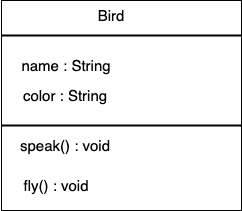

The diagram above was exported from draw.io. Its source (the exported page's mxGraphModel, read from the mxfile embedded in the PNG):
<mxGraphModel dx="827" dy="468" grid="1" gridSize="10" guides="1" tooltips="1" connect="1" arrows="1" fold="1" page="1" pageScale="1" pageWidth="827" pageHeight="1169" math="0" shadow="0">
  <root>
    <mxCell id="0" />
    <mxCell id="1" parent="0" />
    <mxCell id="0AwdnETHqYCiffMHYPZ9-1" value="" style="rounded=0;whiteSpace=wrap;html=1;fontSize=16;" vertex="1" parent="1">
      <mxGeometry x="290" y="30" width="240" height="210" as="geometry" />
    </mxCell>
    <mxCell id="0AwdnETHqYCiffMHYPZ9-2" value="Bird" style="text;html=1;strokeColor=none;fillColor=none;align=center;verticalAlign=middle;whiteSpace=wrap;rounded=0;fontSize=15;" vertex="1" parent="1">
      <mxGeometry x="370" y="30" width="60" height="30" as="geometry" />
    </mxCell>
    <mxCell id="0AwdnETHqYCiffMHYPZ9-3" value="name : String" style="text;html=1;strokeColor=none;fillColor=none;align=center;verticalAlign=middle;whiteSpace=wrap;rounded=0;fontSize=15;" vertex="1" parent="1">
      <mxGeometry x="300" y="80" width="110" height="30" as="geometry" />
    </mxCell>
    <mxCell id="0AwdnETHqYCiffMHYPZ9-4" value="color : String" style="text;html=1;strokeColor=none;fillColor=none;align=center;verticalAlign=middle;whiteSpace=wrap;rounded=0;fontSize=15;" vertex="1" parent="1">
      <mxGeometry x="294" y="110" width="120" height="30" as="geometry" />
    </mxCell>
    <mxCell id="0AwdnETHqYCiffMHYPZ9-5" value="speak() : void" style="text;html=1;strokeColor=none;fillColor=none;align=center;verticalAlign=middle;whiteSpace=wrap;rounded=0;fontSize=15;" vertex="1" parent="1">
      <mxGeometry x="304" y="160" width="100" height="30" as="geometry" />
    </mxCell>
    <mxCell id="0AwdnETHqYCiffMHYPZ9-6" value="fly() : void" style="text;html=1;strokeColor=none;fillColor=none;align=center;verticalAlign=middle;whiteSpace=wrap;rounded=0;fontSize=15;" vertex="1" parent="1">
      <mxGeometry x="300" y="200" width="90" height="30" as="geometry" />
    </mxCell>
    <mxCell id="0AwdnETHqYCiffMHYPZ9-13" value="" style="line;strokeWidth=2;html=1;" vertex="1" parent="1">
      <mxGeometry x="290" y="60" width="240" height="10" as="geometry" />
    </mxCell>
    <mxCell id="0AwdnETHqYCiffMHYPZ9-14" value="" style="line;strokeWidth=2;html=1;" vertex="1" parent="1">
      <mxGeometry x="290" y="150" width="240" height="10" as="geometry" />
    </mxCell>
  </root>
</mxGraphModel>